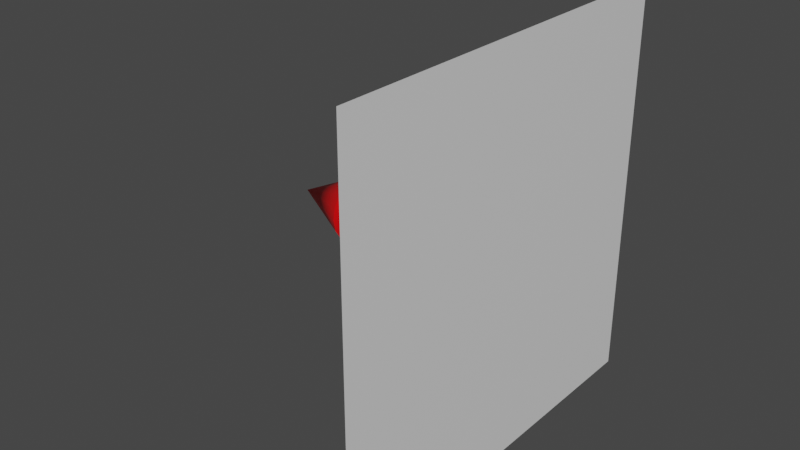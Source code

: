 # Source: EnterExitEditor.blend  (saved by Blender 2.80.45; exported with 4.5.12 LTS)
import bpy
from mathutils import Matrix  # noqa: F401  (used for matrix-valued properties, if any)

bpy.ops.wm.read_factory_settings(use_empty=True)
scene = bpy.context.scene
scene.name = 'Scene'

# ---- collections
col_collection = bpy.data.collections.new('Collection'); scene.collection.children.link(col_collection)

# ---- materials (node trees are filled in below, after node groups)
mat_material_001 = bpy.data.materials.new('Material.001')
mat_material_001.use_transparent_shadow = False
mat_material_001.roughness = 0.25
mat_material_002 = bpy.data.materials.new('Material.002')
mat_material_002.use_transparent_shadow = False
mat_material_002.roughness = 0.25

# ---- material node trees
mat_material_001.use_nodes = True; mat_material_001.node_tree.nodes.clear()
_N = mat_material_001.node_tree.nodes; _L = mat_material_001.node_tree.links
n0 = _N.new('ShaderNodeOutputMaterial'); n0.name = 'Material Output'; n0.location = (300, 300)
n1 = _N.new('ShaderNodeBsdfPrincipled'); n1.name = 'Principled BSDF'; n1.location = (10, 300)
n1.distribution = 'GGX'
n1.subsurface_method = 'BURLEY'
n1.inputs[3].default_value = 1.45
_L.new(n1.outputs[0], n0.inputs[0])
n0.is_active_output = True
mat_material_002.use_nodes = True; mat_material_002.node_tree.nodes.clear()
_N = mat_material_002.node_tree.nodes; _L = mat_material_002.node_tree.links
n0 = _N.new('ShaderNodeOutputMaterial'); n0.name = 'Material Output'; n0.location = (300, 300)
n1 = _N.new('ShaderNodeBsdfPrincipled'); n1.name = 'Principled BSDF'; n1.location = (10, 300)
n1.distribution = 'GGX'
n1.subsurface_method = 'BURLEY'
n1.inputs[0].default_value = (0.8, 0.0, 0.001654, 1.0)
n1.inputs[3].default_value = 1.45
_L.new(n1.outputs[0], n0.inputs[0])
n0.is_active_output = True

# ---- world
world_world = bpy.data.worlds.new('World'); scene.world = world_world
world_world.use_nodes = True; world_world.node_tree.nodes.clear()
_N = world_world.node_tree.nodes; _L = world_world.node_tree.links
n0 = _N.new('ShaderNodeOutputWorld'); n0.name = 'World Output'; n0.location = (300, 300)
n1 = _N.new('ShaderNodeBackground'); n1.name = 'Background'; n1.location = (10, 300)
n1.inputs[0].default_value = (0.05088, 0.05088, 0.05088, 1.0)
_L.new(n1.outputs[0], n0.inputs[0])
n0.is_active_output = True
world_world.color = (0.05088, 0.05088, 0.05088)
world_world.use_sun_shadow = False
world_world.sun_shadow_jitter_overblur = 0.0

# ---- meshes
me_plane = bpy.data.meshes.new('Plane')
me_plane.from_pydata([(-7.55e-08, -1.5, 3.0), (7.55e-08, -1.5, 0.0), (-7.55e-08, 1.5, 3.0), (7.55e-08, 1.5, 0.0)], [], [(0, 1, 3, 2)])
_uv = me_plane.uv_layers.new(name='UVMap')
_uv.uv.foreach_set('vector', [3.0, 3.0, 3.0, 1.192e-07, 0.0, 0.0, 0.0, 3.0])
me_plane.materials.append(mat_material_001)
me_plane.use_remesh_preserve_volume = False
me_plane.use_remesh_preserve_attributes = False
me_plane.use_mirror_vertex_groups = False
me_plane.update()
me_cone = bpy.data.meshes.new('Cone')
me_cone.from_pydata([(-0.8148, 0.2368, 1.501), (-0.8148, 0.2188, 1.411), (-0.8148, 0.1675, 1.334), (-0.8148, 0.09063, 1.283), (-0.8148, -2.469e-07, 1.265), (-0.8148, -0.09063, 1.283), (-0.8148, -0.1675, 1.334), (-0.8148, -0.2188, 1.411), (-0.8148, -0.2368, 1.501), (-0.8148, -0.2188, 1.592), (-0.8148, -0.1675, 1.669), (-0.3412, -2.047e-07, 1.501), (-0.8148, -0.09063, 1.72), (-0.8148, -2.974e-07, 1.738), (-0.8148, 0.09063, 1.72), (-0.8148, 0.1675, 1.669), (-0.8148, 0.2188, 1.592), (-0.8661, 0.09216, 1.501), (-0.8661, 0.08515, 1.466), (-0.8661, 0.06517, 1.436), (-0.8661, 0.03527, 1.416), (-0.8661, -2.599e-07, 1.409), (-0.8661, -0.03527, 1.416), (-0.8661, -0.06517, 1.436), (-0.8661, -0.08515, 1.466), (-0.8661, -0.09217, 1.501), (-0.8661, -0.08515, 1.537), (-0.8661, -0.06517, 1.567), (-0.8661, -0.03527, 1.586), (-0.8661, -2.796e-07, 1.594), (-0.8661, 0.03527, 1.586), (-0.8661, 0.06517, 1.567), (-0.8661, 0.08515, 1.537), (-1.453, 0.09216, 1.501), (-1.453, 0.08515, 1.466), (-1.453, 0.06517, 1.436), (-1.453, 0.03527, 1.416), (-1.453, -2.599e-07, 1.409), (-1.453, -0.03527, 1.416), (-1.453, -0.06517, 1.436), (-1.453, -0.08515, 1.466), (-1.453, -0.09217, 1.501), (-1.453, -0.08515, 1.537), (-1.453, -0.06517, 1.567), (-1.453, -0.03527, 1.586), (-1.453, -2.796e-07, 1.594), (-1.453, 0.03527, 1.586), (-1.453, 0.06517, 1.567), (-1.453, 0.08515, 1.537)], [], [(0, 11, 1), (1, 11, 2), (2, 11, 3), (3, 11, 4), (4, 11, 5), (5, 11, 6), (6, 11, 7), (7, 11, 8), (8, 11, 9), (9, 11, 10), (10, 11, 12), (12, 11, 13), (13, 11, 14), (14, 11, 15), (15, 11, 16), (16, 11, 0), (6, 7, 24, 23), (14, 15, 31, 30), (7, 8, 25, 24), (0, 1, 18, 17), (15, 16, 32, 31), (8, 9, 26, 25), (1, 2, 19, 18), (16, 0, 17, 32), (9, 10, 27, 26), (2, 3, 20, 19), (3, 4, 21, 20), (10, 12, 28, 27), (4, 5, 22, 21), (12, 13, 29, 28), (5, 6, 23, 22), (13, 14, 30, 29), (21, 22, 38, 37), (29, 30, 46, 45), (22, 23, 39, 38), (30, 31, 47, 46), (23, 24, 40, 39), (31, 32, 48, 47), (24, 25, 41, 40), (17, 18, 34, 33), (32, 17, 33, 48), (25, 26, 42, 41), (18, 19, 35, 34), (26, 27, 43, 42), (19, 20, 36, 35), (27, 28, 44, 43), (20, 21, 37, 36), (28, 29, 45, 44), (34, 35, 36, 37, 38, 39, 40, 41, 42, 43, 44, 45, 46, 47, 48, 33)])
me_cone.polygons.foreach_set('use_smooth', [True] * 49)
_k = set([(0, 1), (0, 16), (1, 2), (2, 3), (3, 4), (4, 5), (5, 6), (6, 7), (7, 8), (8, 9), (9, 10), (10, 12), (12, 13), (13, 14), (14, 15), (15, 16), (17, 18), (17, 32), (18, 19), (19, 20), (20, 21), (21, 22), (22, 23), (23, 24), (24, 25), (25, 26), (26, 27), (27, 28), (28, 29), (29, 30), (30, 31), (31, 32), (33, 34), (33, 48), (34, 35), (35, 36), (36, 37), (37, 38), (38, 39), (39, 40), (40, 41), (41, 42), (42, 43), (43, 44), (44, 45), (45, 46), (46, 47), (47, 48)])
me_cone.attributes.new('sharp_edge', 'BOOLEAN', 'EDGE').data.foreach_set('value', [ (min(e.vertices), max(e.vertices)) in _k for e in me_cone.edges])
_uv = me_cone.uv_layers.new(name='UVMap')
_uv.uv.foreach_set('vector', [0.02474, 0.0208, 0.03052, 7.48e-06, 0.02728, 0.02113, 0.02728, 0.02113, 0.03052, 7.48e-06, 0.02978, 0.02127, 0.02978, 0.02127, 0.03052, 7.48e-06, 0.03225, 0.02122, 0.03225, 0.02122, 0.03052, 7.48e-06, 0.03475, 0.021, 0.03475, 0.021, 0.03052, 7.48e-06, 0.0373, 0.0206, 0.0373, 0.0206, 0.03052, 7.48e-06, 0.03996, 0.02, 0.03996, 0.02, 0.03052, 7.48e-06, 0.04283, 0.01919, 0.04283, 0.01919, 0.03052, 7.48e-06, 0.04608, 0.0181, 0.04608, 0.0181, 0.03052, 7.48e-06, 0.0501, 0.01668, 0.0501, 0.01668, 0.03052, 7.48e-06, 0.05596, 0.01479, 0.002062, 0.01249, 0.03052, 7.48e-06, 0.008512, 0.01517, 0.008512, 0.01517, 0.03052, 7.48e-06, 0.01283, 0.01707, 0.01283, 0.01707, 0.03052, 7.48e-06, 0.0163, 0.01847, 0.0163, 0.01847, 0.03052, 7.48e-06, 0.01933, 0.01951, 0.01933, 0.01951, 0.03052, 7.48e-06, 0.02211, 0.02027, 0.02211, 0.02027, 0.03052, 7.48e-06, 0.02474, 0.0208, 0.03996, 0.02, 0.04283, 0.01919, 0.04404, 0.02931, 0.04102, 0.02983, 0.0163, 0.01847, 0.01933, 0.01951, 0.01677, 0.03048, 0.01345, 0.03015, 0.04283, 0.01919, 0.04608, 0.0181, 0.04713, 0.02878, 0.04404, 0.02931, 0.02474, 0.0208, 0.02728, 0.02113, 0.02616, 0.03103, 0.02311, 0.03094, 0.01933, 0.01951, 0.02211, 0.02027, 0.01998, 0.03075, 0.01677, 0.03048, 0.04608, 0.0181, 0.0501, 0.01668, 0.05034, 0.02834, 0.04713, 0.02878, 0.02728, 0.02113, 0.02978, 0.02127, 0.02916, 0.03101, 0.02616, 0.03103, 0.02211, 0.02027, 0.02474, 0.0208, 0.02311, 0.03094, 0.01998, 0.03075, 0.0501, 0.01668, 0.05596, 0.01479, 0.05359, 0.02824, 0.05034, 0.02834, 0.02978, 0.02127, 0.03225, 0.02122, 0.03213, 0.03087, 0.02916, 0.03101, 0.03225, 0.02122, 0.03475, 0.021, 0.03508, 0.03063, 0.03213, 0.03087, 0.002062, 0.01249, 0.008512, 0.01517, 0.006473, 0.02958, 0.002831, 0.0296, 0.03475, 0.021, 0.0373, 0.0206, 0.03804, 0.03028, 0.03508, 0.03063, 0.008512, 0.01517, 0.01283, 0.01707, 0.01002, 0.02982, 0.006473, 0.02958, 0.0373, 0.0206, 0.03996, 0.02, 0.04102, 0.02983, 0.03804, 0.03028, 0.01283, 0.01707, 0.0163, 0.01847, 0.01345, 0.03015, 0.01002, 0.02982, 0.03508, 0.03063, 0.03804, 0.03028, 0.04035, 0.08221, 0.03727, 0.08238, 0.01002, 0.02982, 0.01345, 0.03015, 0.01547, 0.08356, 0.01232, 0.08374, 0.03804, 0.03028, 0.04102, 0.02983, 0.04344, 0.08205, 0.04035, 0.08221, 0.01345, 0.03015, 0.01677, 0.03048, 0.01861, 0.08339, 0.01547, 0.08356, 0.04102, 0.02983, 0.04404, 0.02931, 0.04653, 0.08189, 0.04344, 0.08205, 0.01677, 0.03048, 0.01998, 0.03075, 0.02173, 0.08323, 0.01861, 0.08339, 0.04404, 0.02931, 0.04713, 0.02878, 0.04961, 0.08173, 0.04653, 0.08189, 0.02311, 0.03094, 0.02616, 0.03103, 0.02797, 0.08289, 0.02485, 0.08306, 0.01998, 0.03075, 0.02311, 0.03094, 0.02485, 0.08306, 0.02173, 0.08323, 0.04713, 0.02878, 0.05034, 0.02834, 0.0527, 0.08159, 0.04961, 0.08173, 0.02616, 0.03103, 0.02916, 0.03101, 0.03107, 0.08272, 0.02797, 0.08289, 0.05034, 0.02834, 0.05359, 0.02824, 0.05596, 0.08144, 0.0527, 0.08159, 0.02916, 0.03101, 0.03213, 0.03087, 0.03417, 0.08255, 0.03107, 0.08272, 0.002831, 0.0296, 0.006473, 0.02958, 0.009166, 0.08391, 0.006004, 0.0841, 0.03213, 0.03087, 0.03508, 0.03063, 0.03727, 0.08238, 0.03417, 0.08255, 0.006473, 0.02958, 0.01002, 0.02982, 0.01232, 0.08374, 0.009166, 0.08391, 0.01294, 0.09843, 0.01009, 0.09981, 0.006927, 0.09999, 0.003936, 0.09895, 0.001571, 0.09685, 0.0001911, 0.094, 7.48e-06, 0.09083, 0.001048, 0.08784, 0.003154, 0.08548, 0.006004, 0.0841, 0.009166, 0.08391, 0.01216, 0.08495, 0.01452, 0.08706, 0.0159, 0.08991, 0.01609, 0.09307, 0.01505, 0.09606])
me_cone.materials.append(mat_material_002)
me_cone.use_remesh_preserve_volume = False
me_cone.use_remesh_preserve_attributes = False
me_cone.use_mirror_vertex_groups = False
me_cone.update()
me_cone_002 = bpy.data.meshes.new('Cone.002')
me_cone_002.from_pydata([(-1.246, 0.2368, 1.501), (-1.246, 0.2188, 1.411), (-1.246, 0.1675, 1.334), (-1.246, 0.09063, 1.283), (-1.246, -2.469e-07, 1.265), (-1.246, -0.09063, 1.283), (-1.246, -0.1675, 1.334), (-1.246, -0.2188, 1.411), (-1.246, -0.2368, 1.501), (-1.246, -0.2188, 1.592), (-1.246, -0.1675, 1.669), (-1.719, -2.047e-07, 1.501), (-1.246, -0.09063, 1.72), (-1.246, -2.974e-07, 1.738), (-1.246, 0.09063, 1.72), (-1.246, 0.1675, 1.669), (-1.246, 0.2188, 1.592), (-1.194, 0.09216, 1.501), (-1.194, 0.08515, 1.466), (-1.194, 0.06517, 1.436), (-1.194, 0.03527, 1.416), (-1.194, -2.599e-07, 1.409), (-1.194, -0.03527, 1.416), (-1.194, -0.06517, 1.436), (-1.194, -0.08515, 1.466), (-1.194, -0.09217, 1.501), (-1.194, -0.08515, 1.537), (-1.194, -0.06517, 1.567), (-1.194, -0.03527, 1.586), (-1.194, -2.796e-07, 1.594), (-1.194, 0.03527, 1.586), (-1.194, 0.06517, 1.567), (-1.194, 0.08515, 1.537), (-0.6077, 0.09216, 1.501), (-0.6077, 0.08515, 1.466), (-0.6077, 0.06517, 1.436), (-0.6077, 0.03527, 1.416), (-0.6077, -2.599e-07, 1.409), (-0.6077, -0.03527, 1.416), (-0.6077, -0.06517, 1.436), (-0.6077, -0.08515, 1.466), (-0.6077, -0.09217, 1.501), (-0.6077, -0.08515, 1.537), (-0.6077, -0.06517, 1.567), (-0.6077, -0.03527, 1.586), (-0.6077, -2.796e-07, 1.594), (-0.6077, 0.03527, 1.586), (-0.6077, 0.06517, 1.567), (-0.6077, 0.08515, 1.537)], [], [(0, 11, 1), (1, 11, 2), (2, 11, 3), (3, 11, 4), (4, 11, 5), (5, 11, 6), (6, 11, 7), (7, 11, 8), (8, 11, 9), (9, 11, 10), (10, 11, 12), (12, 11, 13), (13, 11, 14), (14, 11, 15), (15, 11, 16), (16, 11, 0), (6, 7, 24, 23), (14, 15, 31, 30), (7, 8, 25, 24), (0, 1, 18, 17), (15, 16, 32, 31), (8, 9, 26, 25), (1, 2, 19, 18), (16, 0, 17, 32), (9, 10, 27, 26), (2, 3, 20, 19), (3, 4, 21, 20), (10, 12, 28, 27), (4, 5, 22, 21), (12, 13, 29, 28), (5, 6, 23, 22), (13, 14, 30, 29), (21, 22, 38, 37), (29, 30, 46, 45), (22, 23, 39, 38), (30, 31, 47, 46), (23, 24, 40, 39), (31, 32, 48, 47), (24, 25, 41, 40), (17, 18, 34, 33), (32, 17, 33, 48), (25, 26, 42, 41), (18, 19, 35, 34), (26, 27, 43, 42), (19, 20, 36, 35), (27, 28, 44, 43), (20, 21, 37, 36), (28, 29, 45, 44), (34, 35, 36, 37, 38, 39, 40, 41, 42, 43, 44, 45, 46, 47, 48, 33)])
me_cone_002.polygons.foreach_set('use_smooth', [True] * 49)
_k = set([(0, 1), (0, 16), (1, 2), (2, 3), (3, 4), (4, 5), (5, 6), (6, 7), (7, 8), (8, 9), (9, 10), (10, 12), (12, 13), (13, 14), (14, 15), (15, 16), (17, 18), (17, 32), (18, 19), (19, 20), (20, 21), (21, 22), (22, 23), (23, 24), (24, 25), (25, 26), (26, 27), (27, 28), (28, 29), (29, 30), (30, 31), (31, 32), (33, 34), (33, 48), (34, 35), (35, 36), (36, 37), (37, 38), (38, 39), (39, 40), (40, 41), (41, 42), (42, 43), (43, 44), (44, 45), (45, 46), (46, 47), (47, 48)])
me_cone_002.attributes.new('sharp_edge', 'BOOLEAN', 'EDGE').data.foreach_set('value', [ (min(e.vertices), max(e.vertices)) in _k for e in me_cone_002.edges])
_uv = me_cone_002.uv_layers.new(name='UVMap')
_uv.uv.foreach_set('vector', [0.02474, 0.0208, 0.03052, 7.48e-06, 0.02728, 0.02113, 0.02728, 0.02113, 0.03052, 7.48e-06, 0.02978, 0.02127, 0.02978, 0.02127, 0.03052, 7.48e-06, 0.03225, 0.02122, 0.03225, 0.02122, 0.03052, 7.48e-06, 0.03475, 0.021, 0.03475, 0.021, 0.03052, 7.48e-06, 0.0373, 0.0206, 0.0373, 0.0206, 0.03052, 7.48e-06, 0.03996, 0.02, 0.03996, 0.02, 0.03052, 7.48e-06, 0.04283, 0.01919, 0.04283, 0.01919, 0.03052, 7.48e-06, 0.04608, 0.0181, 0.04608, 0.0181, 0.03052, 7.48e-06, 0.0501, 0.01668, 0.0501, 0.01668, 0.03052, 7.48e-06, 0.05596, 0.01479, 0.002062, 0.01249, 0.03052, 7.48e-06, 0.008512, 0.01517, 0.008512, 0.01517, 0.03052, 7.48e-06, 0.01283, 0.01707, 0.01283, 0.01707, 0.03052, 7.48e-06, 0.0163, 0.01847, 0.0163, 0.01847, 0.03052, 7.48e-06, 0.01933, 0.01951, 0.01933, 0.01951, 0.03052, 7.48e-06, 0.02211, 0.02027, 0.02211, 0.02027, 0.03052, 7.48e-06, 0.02474, 0.0208, 0.03996, 0.02, 0.04283, 0.01919, 0.04404, 0.02931, 0.04102, 0.02983, 0.0163, 0.01847, 0.01933, 0.01951, 0.01677, 0.03048, 0.01345, 0.03015, 0.04283, 0.01919, 0.04608, 0.0181, 0.04713, 0.02878, 0.04404, 0.02931, 0.02474, 0.0208, 0.02728, 0.02113, 0.02616, 0.03103, 0.02311, 0.03094, 0.01933, 0.01951, 0.02211, 0.02027, 0.01998, 0.03075, 0.01677, 0.03048, 0.04608, 0.0181, 0.0501, 0.01668, 0.05034, 0.02834, 0.04713, 0.02878, 0.02728, 0.02113, 0.02978, 0.02127, 0.02916, 0.03101, 0.02616, 0.03103, 0.02211, 0.02027, 0.02474, 0.0208, 0.02311, 0.03094, 0.01998, 0.03075, 0.0501, 0.01668, 0.05596, 0.01479, 0.05359, 0.02824, 0.05034, 0.02834, 0.02978, 0.02127, 0.03225, 0.02122, 0.03213, 0.03087, 0.02916, 0.03101, 0.03225, 0.02122, 0.03475, 0.021, 0.03508, 0.03063, 0.03213, 0.03087, 0.002062, 0.01249, 0.008512, 0.01517, 0.006473, 0.02958, 0.002831, 0.0296, 0.03475, 0.021, 0.0373, 0.0206, 0.03804, 0.03028, 0.03508, 0.03063, 0.008512, 0.01517, 0.01283, 0.01707, 0.01002, 0.02982, 0.006473, 0.02958, 0.0373, 0.0206, 0.03996, 0.02, 0.04102, 0.02983, 0.03804, 0.03028, 0.01283, 0.01707, 0.0163, 0.01847, 0.01345, 0.03015, 0.01002, 0.02982, 0.03508, 0.03063, 0.03804, 0.03028, 0.04035, 0.08221, 0.03727, 0.08238, 0.01002, 0.02982, 0.01345, 0.03015, 0.01547, 0.08356, 0.01232, 0.08374, 0.03804, 0.03028, 0.04102, 0.02983, 0.04344, 0.08205, 0.04035, 0.08221, 0.01345, 0.03015, 0.01677, 0.03048, 0.01861, 0.08339, 0.01547, 0.08356, 0.04102, 0.02983, 0.04404, 0.02931, 0.04653, 0.08189, 0.04344, 0.08205, 0.01677, 0.03048, 0.01998, 0.03075, 0.02173, 0.08323, 0.01861, 0.08339, 0.04404, 0.02931, 0.04713, 0.02878, 0.04961, 0.08173, 0.04653, 0.08189, 0.02311, 0.03094, 0.02616, 0.03103, 0.02797, 0.08289, 0.02485, 0.08306, 0.01998, 0.03075, 0.02311, 0.03094, 0.02485, 0.08306, 0.02173, 0.08323, 0.04713, 0.02878, 0.05034, 0.02834, 0.0527, 0.08159, 0.04961, 0.08173, 0.02616, 0.03103, 0.02916, 0.03101, 0.03107, 0.08272, 0.02797, 0.08289, 0.05034, 0.02834, 0.05359, 0.02824, 0.05596, 0.08144, 0.0527, 0.08159, 0.02916, 0.03101, 0.03213, 0.03087, 0.03417, 0.08255, 0.03107, 0.08272, 0.002831, 0.0296, 0.006473, 0.02958, 0.009166, 0.08391, 0.006004, 0.0841, 0.03213, 0.03087, 0.03508, 0.03063, 0.03727, 0.08238, 0.03417, 0.08255, 0.006473, 0.02958, 0.01002, 0.02982, 0.01232, 0.08374, 0.009166, 0.08391, 0.01294, 0.09843, 0.01009, 0.09981, 0.006927, 0.09999, 0.003936, 0.09895, 0.001571, 0.09685, 0.0001911, 0.094, 7.48e-06, 0.09083, 0.001048, 0.08784, 0.003154, 0.08548, 0.006004, 0.0841, 0.009166, 0.08391, 0.01216, 0.08495, 0.01452, 0.08706, 0.0159, 0.08991, 0.01609, 0.09307, 0.01505, 0.09606])
me_cone_002.materials.append(mat_material_002)
me_cone_002.use_remesh_preserve_volume = False
me_cone_002.use_remesh_preserve_attributes = False
me_cone_002.use_mirror_vertex_groups = False
me_cone_002.update()

# ---- objects
ob_plane = bpy.data.objects.new('Plane', me_plane)
ob_cone_exit = bpy.data.objects.new('Cone_Exit', me_cone)
ob_cone_entrance = bpy.data.objects.new('Cone_Entrance', me_cone_002)

# ---- transforms, parenting, visibility, modifiers, constraints
ob_plane.location = (0.0, 0.0, 0.0)
ob_plane.lineart.crease_threshold = 0.0
ob_cone_exit.location = (0.0, 0.0, 0.0)
ob_cone_exit.lineart.crease_threshold = 0.0
ob_cone_entrance.location = (0.0, 0.0, 0.0)
ob_cone_entrance.lineart.crease_threshold = 0.0

# ---- collection membership
col_collection.objects.link(ob_plane)
col_collection.objects.link(ob_cone_exit)
col_collection.objects.link(ob_cone_entrance)

# ---- scene / render settings (as saved in the file)
scene.frame_start = 1; scene.frame_end = 250; scene.frame_set(1)
scene.render.engine = 'BLENDER_EEVEE_NEXT'
scene.cycles.use_denoising = False
scene.cycles.samples = 128
scene.cycles.sampling_pattern = 'TABULATED_SOBOL'
scene.cycles.use_adaptive_sampling = False
scene.cycles.use_light_tree = False
scene.view_settings.view_transform = 'Filmic'
bpy.context.view_layer.update()

# ---- added for rendering (the .blend has no active camera and no usable light): camera, sun
cam_auto = bpy.data.cameras.new('AutoCamera')
cam_auto.lens = 50.0
cam_auto.sensor_width = 36.0
cam_auto.clip_end = 1000.0
ob_auto_camera = bpy.data.objects.new('AutoCamera', cam_auto)
scene.collection.objects.link(ob_auto_camera)
ob_auto_camera.location = (3.37583, -5.08251, 4.88834)
ob_auto_camera.rotation_euler = (1.09748, -7.21219e-08, 0.694738)
scene.camera = ob_auto_camera
light_auto_sun = bpy.data.lights.new('AutoSun', 'SUN')
light_auto_sun.energy = 3.0
light_auto_sun.angle = 0.0523599
ob_auto_sun = bpy.data.objects.new('AutoSun', light_auto_sun)
scene.collection.objects.link(ob_auto_sun)
ob_auto_sun.rotation_euler = (0.872665, 0.174533, 0.523599)
bpy.context.view_layer.update()
